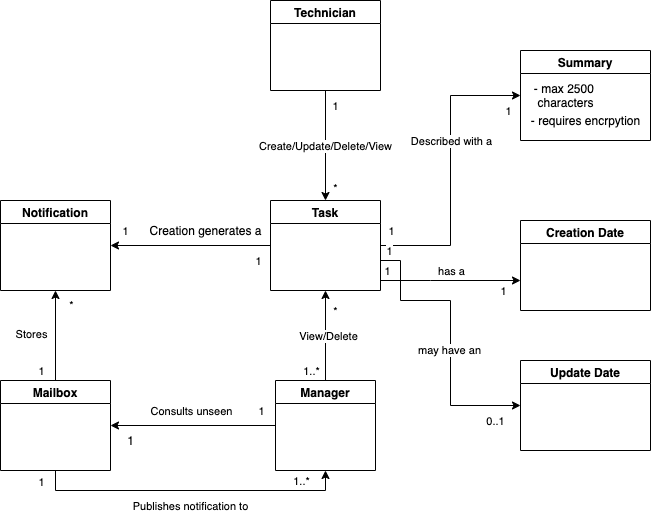

The diagram above was exported from draw.io. Its source (the exported page's mxGraphModel, read from the mxfile embedded in the PNG):
<mxGraphModel dx="1426" dy="731" grid="1" gridSize="10" guides="1" tooltips="1" connect="1" arrows="1" fold="1" page="1" pageScale="1" pageWidth="827" pageHeight="1169" math="0" shadow="0">
  <root>
    <mxCell id="0" />
    <mxCell id="1" parent="0" />
    <mxCell id="lfE_rQfumgJPesbUP5o_-23" style="edgeStyle=orthogonalEdgeStyle;rounded=0;orthogonalLoop=1;jettySize=auto;html=1;entryX=0.5;entryY=1;entryDx=0;entryDy=0;" edge="1" parent="1" source="lfE_rQfumgJPesbUP5o_-6" target="lfE_rQfumgJPesbUP5o_-10">
      <mxGeometry relative="1" as="geometry" />
    </mxCell>
    <mxCell id="lfE_rQfumgJPesbUP5o_-24" value="View/Delete" style="edgeLabel;html=1;align=center;verticalAlign=middle;resizable=0;points=[];" vertex="1" connectable="0" parent="lfE_rQfumgJPesbUP5o_-23">
      <mxGeometry y="-2" relative="1" as="geometry">
        <mxPoint as="offset" />
      </mxGeometry>
    </mxCell>
    <mxCell id="lfE_rQfumgJPesbUP5o_-25" value="1..*" style="edgeLabel;html=1;align=center;verticalAlign=middle;resizable=0;points=[];" vertex="1" connectable="0" parent="lfE_rQfumgJPesbUP5o_-23">
      <mxGeometry x="-0.8222" y="3" relative="1" as="geometry">
        <mxPoint x="-12" y="-2" as="offset" />
      </mxGeometry>
    </mxCell>
    <mxCell id="lfE_rQfumgJPesbUP5o_-26" value="*" style="edgeLabel;html=1;align=center;verticalAlign=middle;resizable=0;points=[];" vertex="1" connectable="0" parent="lfE_rQfumgJPesbUP5o_-23">
      <mxGeometry x="0.6444" relative="1" as="geometry">
        <mxPoint x="9" y="4" as="offset" />
      </mxGeometry>
    </mxCell>
    <mxCell id="lfE_rQfumgJPesbUP5o_-29" style="edgeStyle=orthogonalEdgeStyle;rounded=0;orthogonalLoop=1;jettySize=auto;html=1;entryX=1;entryY=0.5;entryDx=0;entryDy=0;" edge="1" parent="1" source="lfE_rQfumgJPesbUP5o_-6" target="lfE_rQfumgJPesbUP5o_-28">
      <mxGeometry relative="1" as="geometry" />
    </mxCell>
    <mxCell id="lfE_rQfumgJPesbUP5o_-30" value="1" style="edgeLabel;html=1;align=center;verticalAlign=middle;resizable=0;points=[];" vertex="1" connectable="0" parent="lfE_rQfumgJPesbUP5o_-29">
      <mxGeometry x="-0.7939" relative="1" as="geometry">
        <mxPoint x="2" y="-15" as="offset" />
      </mxGeometry>
    </mxCell>
    <mxCell id="lfE_rQfumgJPesbUP5o_-32" value="Consults unseen" style="edgeLabel;html=1;align=center;verticalAlign=middle;resizable=0;points=[];" vertex="1" connectable="0" parent="lfE_rQfumgJPesbUP5o_-29">
      <mxGeometry x="-0.0909" relative="1" as="geometry">
        <mxPoint x="-10" y="-15" as="offset" />
      </mxGeometry>
    </mxCell>
    <mxCell id="lfE_rQfumgJPesbUP5o_-6" value="Manager" style="swimlane;" vertex="1" parent="1">
      <mxGeometry x="355" y="460" width="100" height="90" as="geometry" />
    </mxCell>
    <mxCell id="lfE_rQfumgJPesbUP5o_-13" style="edgeStyle=orthogonalEdgeStyle;rounded=0;orthogonalLoop=1;jettySize=auto;html=1;entryX=0.5;entryY=0;entryDx=0;entryDy=0;" edge="1" parent="1" source="lfE_rQfumgJPesbUP5o_-7" target="lfE_rQfumgJPesbUP5o_-10">
      <mxGeometry relative="1" as="geometry" />
    </mxCell>
    <mxCell id="lfE_rQfumgJPesbUP5o_-14" value="1" style="edgeLabel;html=1;align=center;verticalAlign=middle;resizable=0;points=[];" vertex="1" connectable="0" parent="lfE_rQfumgJPesbUP5o_-13">
      <mxGeometry x="-0.7273" y="2" relative="1" as="geometry">
        <mxPoint x="7" as="offset" />
      </mxGeometry>
    </mxCell>
    <mxCell id="lfE_rQfumgJPesbUP5o_-15" value="*" style="edgeLabel;html=1;align=center;verticalAlign=middle;resizable=0;points=[];" vertex="1" connectable="0" parent="lfE_rQfumgJPesbUP5o_-13">
      <mxGeometry x="0.7636" y="2" relative="1" as="geometry">
        <mxPoint x="7" as="offset" />
      </mxGeometry>
    </mxCell>
    <mxCell id="lfE_rQfumgJPesbUP5o_-16" value="Create/Update/Delete/View" style="edgeLabel;html=1;align=center;verticalAlign=middle;resizable=0;points=[];" vertex="1" connectable="0" parent="lfE_rQfumgJPesbUP5o_-13">
      <mxGeometry y="-1" relative="1" as="geometry">
        <mxPoint as="offset" />
      </mxGeometry>
    </mxCell>
    <mxCell id="lfE_rQfumgJPesbUP5o_-7" value="Technician" style="swimlane;startSize=23;" vertex="1" parent="1">
      <mxGeometry x="350" y="80" width="110" height="90" as="geometry" />
    </mxCell>
    <mxCell id="lfE_rQfumgJPesbUP5o_-9" value="Notification" style="swimlane;startSize=23;" vertex="1" parent="1">
      <mxGeometry x="80" y="280" width="110" height="90" as="geometry" />
    </mxCell>
    <mxCell id="lfE_rQfumgJPesbUP5o_-17" style="edgeStyle=orthogonalEdgeStyle;rounded=0;orthogonalLoop=1;jettySize=auto;html=1;entryX=1;entryY=0.5;entryDx=0;entryDy=0;" edge="1" parent="1" source="lfE_rQfumgJPesbUP5o_-10" target="lfE_rQfumgJPesbUP5o_-9">
      <mxGeometry relative="1" as="geometry" />
    </mxCell>
    <mxCell id="lfE_rQfumgJPesbUP5o_-18" value="1" style="edgeLabel;html=1;align=center;verticalAlign=middle;resizable=0;points=[];" vertex="1" connectable="0" parent="lfE_rQfumgJPesbUP5o_-17">
      <mxGeometry x="0.12" y="3" relative="1" as="geometry">
        <mxPoint x="-56" y="-18" as="offset" />
      </mxGeometry>
    </mxCell>
    <mxCell id="lfE_rQfumgJPesbUP5o_-19" value="1" style="edgeLabel;html=1;align=center;verticalAlign=middle;resizable=0;points=[];" vertex="1" connectable="0" parent="lfE_rQfumgJPesbUP5o_-17">
      <mxGeometry x="-0.4133" y="-2" relative="1" as="geometry">
        <mxPoint x="34" y="17" as="offset" />
      </mxGeometry>
    </mxCell>
    <mxCell id="lfE_rQfumgJPesbUP5o_-50" style="edgeStyle=orthogonalEdgeStyle;rounded=0;orthogonalLoop=1;jettySize=auto;html=1;entryX=0;entryY=0.5;entryDx=0;entryDy=0;" edge="1" parent="1" source="lfE_rQfumgJPesbUP5o_-10" target="lfE_rQfumgJPesbUP5o_-47">
      <mxGeometry relative="1" as="geometry" />
    </mxCell>
    <mxCell id="lfE_rQfumgJPesbUP5o_-51" value="1" style="edgeLabel;html=1;align=center;verticalAlign=middle;resizable=0;points=[];" vertex="1" connectable="0" parent="lfE_rQfumgJPesbUP5o_-50">
      <mxGeometry x="-0.8" y="3" relative="1" as="geometry">
        <mxPoint x="-19" y="-12" as="offset" />
      </mxGeometry>
    </mxCell>
    <mxCell id="lfE_rQfumgJPesbUP5o_-53" value="1" style="edgeLabel;html=1;align=center;verticalAlign=middle;resizable=0;points=[];" vertex="1" connectable="0" parent="lfE_rQfumgJPesbUP5o_-50">
      <mxGeometry x="0.025" y="-4" relative="1" as="geometry">
        <mxPoint x="53" y="-56" as="offset" />
      </mxGeometry>
    </mxCell>
    <mxCell id="lfE_rQfumgJPesbUP5o_-54" value="Described with a" style="edgeLabel;html=1;align=center;verticalAlign=middle;resizable=0;points=[];" vertex="1" connectable="0" parent="lfE_rQfumgJPesbUP5o_-50">
      <mxGeometry x="-0.275" y="4" relative="1" as="geometry">
        <mxPoint x="4" y="-70" as="offset" />
      </mxGeometry>
    </mxCell>
    <mxCell id="lfE_rQfumgJPesbUP5o_-60" style="edgeStyle=orthogonalEdgeStyle;rounded=0;orthogonalLoop=1;jettySize=auto;html=1;" edge="1" parent="1" source="lfE_rQfumgJPesbUP5o_-10">
      <mxGeometry relative="1" as="geometry">
        <mxPoint x="600" y="360" as="targetPoint" />
        <Array as="points">
          <mxPoint x="510" y="360" />
          <mxPoint x="510" y="360" />
        </Array>
      </mxGeometry>
    </mxCell>
    <mxCell id="lfE_rQfumgJPesbUP5o_-61" value="has a" style="edgeLabel;html=1;align=center;verticalAlign=middle;resizable=0;points=[];" vertex="1" connectable="0" parent="lfE_rQfumgJPesbUP5o_-60">
      <mxGeometry x="-0.2714" y="-2" relative="1" as="geometry">
        <mxPoint x="19" y="-12" as="offset" />
      </mxGeometry>
    </mxCell>
    <mxCell id="lfE_rQfumgJPesbUP5o_-62" value="1" style="edgeLabel;html=1;align=center;verticalAlign=middle;resizable=0;points=[];" vertex="1" connectable="0" parent="lfE_rQfumgJPesbUP5o_-60">
      <mxGeometry x="-0.9143" relative="1" as="geometry">
        <mxPoint y="-10" as="offset" />
      </mxGeometry>
    </mxCell>
    <mxCell id="lfE_rQfumgJPesbUP5o_-63" value="1" style="edgeLabel;html=1;align=center;verticalAlign=middle;resizable=0;points=[];" vertex="1" connectable="0" parent="lfE_rQfumgJPesbUP5o_-60">
      <mxGeometry x="0.7429" y="3" relative="1" as="geometry">
        <mxPoint y="13" as="offset" />
      </mxGeometry>
    </mxCell>
    <mxCell id="lfE_rQfumgJPesbUP5o_-64" style="edgeStyle=orthogonalEdgeStyle;rounded=0;orthogonalLoop=1;jettySize=auto;html=1;entryX=0;entryY=0.5;entryDx=0;entryDy=0;" edge="1" parent="1" target="lfE_rQfumgJPesbUP5o_-58">
      <mxGeometry relative="1" as="geometry">
        <mxPoint x="460" y="340" as="sourcePoint" />
        <Array as="points">
          <mxPoint x="480" y="340" />
          <mxPoint x="480" y="380" />
          <mxPoint x="530" y="380" />
          <mxPoint x="530" y="485" />
        </Array>
      </mxGeometry>
    </mxCell>
    <mxCell id="lfE_rQfumgJPesbUP5o_-65" value="may have an" style="edgeLabel;html=1;align=center;verticalAlign=middle;resizable=0;points=[];" vertex="1" connectable="0" parent="lfE_rQfumgJPesbUP5o_-64">
      <mxGeometry x="0.1158" y="-2" relative="1" as="geometry">
        <mxPoint as="offset" />
      </mxGeometry>
    </mxCell>
    <mxCell id="lfE_rQfumgJPesbUP5o_-66" value="1" style="edgeLabel;html=1;align=center;verticalAlign=middle;resizable=0;points=[];" vertex="1" connectable="0" parent="lfE_rQfumgJPesbUP5o_-64">
      <mxGeometry x="-0.9439" y="1" relative="1" as="geometry">
        <mxPoint y="-9" as="offset" />
      </mxGeometry>
    </mxCell>
    <mxCell id="lfE_rQfumgJPesbUP5o_-67" value="0..1" style="edgeLabel;html=1;align=center;verticalAlign=middle;resizable=0;points=[];" vertex="1" connectable="0" parent="lfE_rQfumgJPesbUP5o_-64">
      <mxGeometry x="0.8175" y="1" relative="1" as="geometry">
        <mxPoint y="16" as="offset" />
      </mxGeometry>
    </mxCell>
    <mxCell id="lfE_rQfumgJPesbUP5o_-10" value="Task" style="swimlane;startSize=23;" vertex="1" parent="1">
      <mxGeometry x="350" y="280" width="110" height="90" as="geometry" />
    </mxCell>
    <mxCell id="lfE_rQfumgJPesbUP5o_-21" value="Creation generates a" style="text;html=1;align=center;verticalAlign=middle;resizable=0;points=[];autosize=1;strokeColor=none;" vertex="1" parent="1">
      <mxGeometry x="220" y="300" width="130" height="20" as="geometry" />
    </mxCell>
    <mxCell id="lfE_rQfumgJPesbUP5o_-33" style="edgeStyle=orthogonalEdgeStyle;rounded=0;orthogonalLoop=1;jettySize=auto;html=1;entryX=0.5;entryY=1;entryDx=0;entryDy=0;" edge="1" parent="1" source="lfE_rQfumgJPesbUP5o_-28" target="lfE_rQfumgJPesbUP5o_-6">
      <mxGeometry relative="1" as="geometry">
        <Array as="points">
          <mxPoint x="135" y="570" />
          <mxPoint x="405" y="570" />
        </Array>
      </mxGeometry>
    </mxCell>
    <mxCell id="lfE_rQfumgJPesbUP5o_-34" value="Publishes notification to" style="edgeLabel;html=1;align=center;verticalAlign=middle;resizable=0;points=[];" vertex="1" connectable="0" parent="lfE_rQfumgJPesbUP5o_-33">
      <mxGeometry x="-0.0065" relative="1" as="geometry">
        <mxPoint y="15" as="offset" />
      </mxGeometry>
    </mxCell>
    <mxCell id="lfE_rQfumgJPesbUP5o_-37" value="1" style="edgeLabel;html=1;align=center;verticalAlign=middle;resizable=0;points=[];" vertex="1" connectable="0" parent="lfE_rQfumgJPesbUP5o_-33">
      <mxGeometry x="-0.929" y="-3" relative="1" as="geometry">
        <mxPoint x="-12" as="offset" />
      </mxGeometry>
    </mxCell>
    <mxCell id="lfE_rQfumgJPesbUP5o_-38" value="1..*" style="edgeLabel;html=1;align=center;verticalAlign=middle;resizable=0;points=[];" vertex="1" connectable="0" parent="lfE_rQfumgJPesbUP5o_-33">
      <mxGeometry x="0.8452" y="1" relative="1" as="geometry">
        <mxPoint x="-21" y="-9" as="offset" />
      </mxGeometry>
    </mxCell>
    <mxCell id="lfE_rQfumgJPesbUP5o_-42" style="edgeStyle=orthogonalEdgeStyle;rounded=0;orthogonalLoop=1;jettySize=auto;html=1;entryX=0.5;entryY=1;entryDx=0;entryDy=0;" edge="1" parent="1" source="lfE_rQfumgJPesbUP5o_-28" target="lfE_rQfumgJPesbUP5o_-9">
      <mxGeometry relative="1" as="geometry" />
    </mxCell>
    <mxCell id="lfE_rQfumgJPesbUP5o_-43" value="1" style="edgeLabel;html=1;align=center;verticalAlign=middle;resizable=0;points=[];" vertex="1" connectable="0" parent="lfE_rQfumgJPesbUP5o_-42">
      <mxGeometry x="-0.7111" y="1" relative="1" as="geometry">
        <mxPoint x="-14" y="3" as="offset" />
      </mxGeometry>
    </mxCell>
    <mxCell id="lfE_rQfumgJPesbUP5o_-44" value="*" style="edgeLabel;html=1;align=center;verticalAlign=middle;resizable=0;points=[];" vertex="1" connectable="0" parent="lfE_rQfumgJPesbUP5o_-42">
      <mxGeometry x="0.6889" y="4" relative="1" as="geometry">
        <mxPoint x="19" as="offset" />
      </mxGeometry>
    </mxCell>
    <mxCell id="lfE_rQfumgJPesbUP5o_-45" value="Stores" style="edgeLabel;html=1;align=center;verticalAlign=middle;resizable=0;points=[];" vertex="1" connectable="0" parent="lfE_rQfumgJPesbUP5o_-42">
      <mxGeometry x="0.0444" y="3" relative="1" as="geometry">
        <mxPoint x="-22" as="offset" />
      </mxGeometry>
    </mxCell>
    <mxCell id="lfE_rQfumgJPesbUP5o_-28" value="Mailbox" style="swimlane;startSize=23;" vertex="1" parent="1">
      <mxGeometry x="80" y="460" width="110" height="90" as="geometry" />
    </mxCell>
    <mxCell id="lfE_rQfumgJPesbUP5o_-31" value="1" style="text;html=1;align=center;verticalAlign=middle;resizable=0;points=[];autosize=1;strokeColor=none;" vertex="1" parent="1">
      <mxGeometry x="200" y="510" width="20" height="20" as="geometry" />
    </mxCell>
    <mxCell id="lfE_rQfumgJPesbUP5o_-47" value="Summary" style="swimlane;startSize=23;" vertex="1" parent="1">
      <mxGeometry x="600" y="130" width="130" height="90" as="geometry" />
    </mxCell>
    <mxCell id="lfE_rQfumgJPesbUP5o_-48" value="- max 2500 &lt;br&gt;characters" style="text;html=1;align=center;verticalAlign=middle;resizable=0;points=[];autosize=1;strokeColor=none;" vertex="1" parent="lfE_rQfumgJPesbUP5o_-47">
      <mxGeometry x="5" y="30" width="80" height="30" as="geometry" />
    </mxCell>
    <mxCell id="lfE_rQfumgJPesbUP5o_-49" value="- requires encrpytion" style="text;html=1;align=center;verticalAlign=middle;resizable=0;points=[];autosize=1;strokeColor=none;" vertex="1" parent="lfE_rQfumgJPesbUP5o_-47">
      <mxGeometry x="5" y="60" width="120" height="20" as="geometry" />
    </mxCell>
    <mxCell id="lfE_rQfumgJPesbUP5o_-55" value="Creation Date" style="swimlane;startSize=23;" vertex="1" parent="1">
      <mxGeometry x="600" y="300" width="130" height="90" as="geometry" />
    </mxCell>
    <mxCell id="lfE_rQfumgJPesbUP5o_-58" value="Update Date" style="swimlane;startSize=23;" vertex="1" parent="1">
      <mxGeometry x="600" y="440" width="130" height="90" as="geometry" />
    </mxCell>
  </root>
</mxGraphModel>